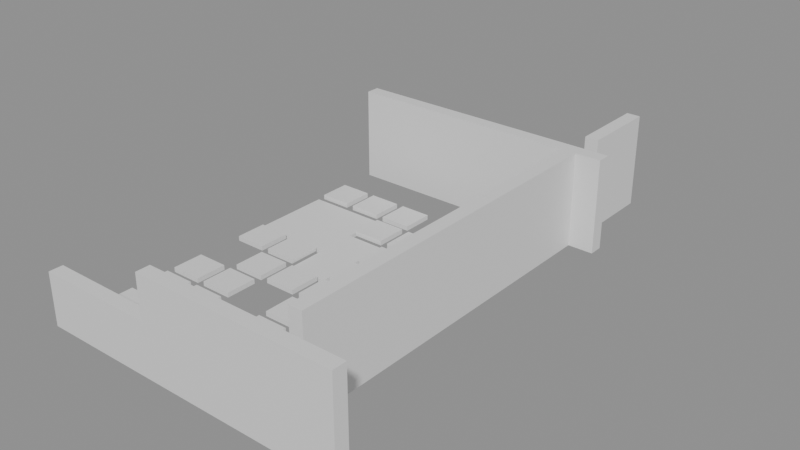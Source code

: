 # Source: building_lego.blend  (saved by Blender 5.0.119; exported with 4.5.12 LTS)
import bpy
from mathutils import Matrix  # noqa: F401  (used for matrix-valued properties, if any)

bpy.ops.wm.read_factory_settings(use_empty=True)
scene = bpy.context.scene
scene.name = 'Scene'

# ---- collections
col_01_paredes_externas = bpy.data.collections.new('01_Paredes_Externas'); scene.collection.children.link(col_01_paredes_externas)
col_02_paredes_internas = bpy.data.collections.new('02_Paredes_Internas'); scene.collection.children.link(col_02_paredes_internas)
col_03_pisos_escadas = bpy.data.collections.new('03_Pisos_Escadas'); scene.collection.children.link(col_03_pisos_escadas)
col_04_moveis_decoracoes = bpy.data.collections.new('04_Moveis_Decoracoes'); scene.collection.children.link(col_04_moveis_decoracoes)

# ---- materials (node trees are filled in below, after node groups)
mat_mat_parede_externa = bpy.data.materials.new('Mat_Parede_Externa')
mat_mat_parede_interna = bpy.data.materials.new('Mat_Parede_Interna')
mat_mat_pisos = bpy.data.materials.new('Mat_Pisos')
mat_mat_moveis = bpy.data.materials.new('Mat_Moveis')

# ---- material node trees
mat_mat_parede_externa.use_nodes = True; mat_mat_parede_externa.node_tree.nodes.clear()
_N = mat_mat_parede_externa.node_tree.nodes; _L = mat_mat_parede_externa.node_tree.links
n0 = _N.new('ShaderNodeBsdfPrincipled'); n0.name = 'BSDF - Pré-fundamentado'; n0.location = (-200, 100)
n1 = _N.new('ShaderNodeOutputMaterial'); n1.name = 'Saída de material'; n1.location = (200, 100)
_L.new(n0.outputs[0], n1.inputs[0])
n1.is_active_output = True
mat_mat_parede_interna.use_nodes = True; mat_mat_parede_interna.node_tree.nodes.clear()
_N = mat_mat_parede_interna.node_tree.nodes; _L = mat_mat_parede_interna.node_tree.links
n0 = _N.new('ShaderNodeBsdfPrincipled'); n0.name = 'BSDF - Pré-fundamentado'; n0.location = (-200, 100)
n1 = _N.new('ShaderNodeOutputMaterial'); n1.name = 'Saída de material'; n1.location = (200, 100)
_L.new(n0.outputs[0], n1.inputs[0])
n1.is_active_output = True
mat_mat_pisos.use_nodes = True; mat_mat_pisos.node_tree.nodes.clear()
_N = mat_mat_pisos.node_tree.nodes; _L = mat_mat_pisos.node_tree.links
n0 = _N.new('ShaderNodeBsdfPrincipled'); n0.name = 'BSDF - Pré-fundamentado'; n0.location = (-200, 100)
n1 = _N.new('ShaderNodeOutputMaterial'); n1.name = 'Saída de material'; n1.location = (200, 100)
_L.new(n0.outputs[0], n1.inputs[0])
n1.is_active_output = True
mat_mat_moveis.use_nodes = True; mat_mat_moveis.node_tree.nodes.clear()
_N = mat_mat_moveis.node_tree.nodes; _L = mat_mat_moveis.node_tree.links
n0 = _N.new('ShaderNodeBsdfPrincipled'); n0.name = 'BSDF - Pré-fundamentado'; n0.location = (-200, 100)
n1 = _N.new('ShaderNodeOutputMaterial'); n1.name = 'Saída de material'; n1.location = (200, 100)
_L.new(n0.outputs[0], n1.inputs[0])
n1.is_active_output = True

# ---- meshes
me_bloco_iron_fence_3608_2413_z23 = bpy.data.meshes.new('Bloco_iron_fence_3608_2413_z23')
me_bloco_iron_fence_3608_2413_z23.from_pydata([(-0.5, -0.175, -0.66), (0.5, -0.175, -0.66), (0.5, 0.175, -0.66), (-0.5, 0.175, -0.66), (-0.5, -0.175, 0.66), (0.5, -0.175, 0.66), (0.5, 0.175, 0.66), (-0.5, 0.175, 0.66)], [], [(0, 1, 2, 3), (4, 7, 6, 5), (0, 4, 5, 1), (2, 6, 7, 3), (0, 3, 7, 4), (1, 5, 6, 2)])
me_bloco_iron_fence_3608_2413_z23.materials.append(mat_mat_parede_externa)
me_bloco_iron_fence_3608_2413_z23.update()
me_bloco_iron_fence_3609_2413_z23 = bpy.data.meshes.new('Bloco_iron_fence_3609_2413_z23')
me_bloco_iron_fence_3609_2413_z23.from_pydata([(-0.5, -0.175, -0.66), (0.5, -0.175, -0.66), (0.5, 0.175, -0.66), (-0.5, 0.175, -0.66), (-0.5, -0.175, 0.66), (0.5, -0.175, 0.66), (0.5, 0.175, 0.66), (-0.5, 0.175, 0.66)], [], [(0, 1, 2, 3), (4, 7, 6, 5), (0, 4, 5, 1), (2, 6, 7, 3), (0, 3, 7, 4), (1, 5, 6, 2)])
me_bloco_iron_fence_3609_2413_z23.materials.append(mat_mat_parede_externa)
me_bloco_iron_fence_3609_2413_z23.update()
me_bloco_iron_fence_3610_2413_z23 = bpy.data.meshes.new('Bloco_iron_fence_3610_2413_z23')
me_bloco_iron_fence_3610_2413_z23.from_pydata([(-0.5, -0.175, -0.66), (0.5, -0.175, -0.66), (0.5, 0.175, -0.66), (-0.5, 0.175, -0.66), (-0.5, -0.175, 0.66), (0.5, -0.175, 0.66), (0.5, 0.175, 0.66), (-0.5, 0.175, 0.66)], [], [(0, 1, 2, 3), (4, 7, 6, 5), (0, 4, 5, 1), (2, 6, 7, 3), (0, 3, 7, 4), (1, 5, 6, 2)])
me_bloco_iron_fence_3610_2413_z23.materials.append(mat_mat_parede_externa)
me_bloco_iron_fence_3610_2413_z23.update()
me_bloco_sandstone_wall_3611_2413_z23 = bpy.data.meshes.new('Bloco_sandstone_wall_3611_2413_z23')
me_bloco_sandstone_wall_3611_2413_z23.from_pydata([(-0.5, -0.175, -1.2), (0.5, -0.175, -1.2), (0.5, 0.175, -1.2), (-0.5, 0.175, -1.2), (-0.5, -0.175, 1.2), (0.5, -0.175, 1.2), (0.5, 0.175, 1.2), (-0.5, 0.175, 1.2)], [], [(0, 1, 2, 3), (4, 7, 6, 5), (0, 4, 5, 1), (2, 6, 7, 3), (0, 3, 7, 4), (1, 5, 6, 2)])
me_bloco_sandstone_wall_3611_2413_z23.materials.append(mat_mat_parede_externa)
me_bloco_sandstone_wall_3611_2413_z23.update()
me_bloco_sandstone_wall_3612_2413_z23 = bpy.data.meshes.new('Bloco_sandstone_wall_3612_2413_z23')
me_bloco_sandstone_wall_3612_2413_z23.from_pydata([(-0.5, -0.175, -1.2), (0.5, -0.175, -1.2), (0.5, 0.175, -1.2), (-0.5, 0.175, -1.2), (-0.5, -0.175, 1.2), (0.5, -0.175, 1.2), (0.5, 0.175, 1.2), (-0.5, 0.175, 1.2)], [], [(0, 1, 2, 3), (4, 7, 6, 5), (0, 4, 5, 1), (2, 6, 7, 3), (0, 3, 7, 4), (1, 5, 6, 2)])
me_bloco_sandstone_wall_3612_2413_z23.materials.append(mat_mat_parede_externa)
me_bloco_sandstone_wall_3612_2413_z23.update()
me_bloco_sandstone_wall_3613_2413_z23 = bpy.data.meshes.new('Bloco_sandstone_wall_3613_2413_z23')
me_bloco_sandstone_wall_3613_2413_z23.from_pydata([(-0.5, -0.175, -1.2), (0.5, -0.175, -1.2), (0.5, 0.175, -1.2), (-0.5, 0.175, -1.2), (-0.5, -0.175, 1.2), (0.5, -0.175, 1.2), (0.5, 0.175, 1.2), (-0.5, 0.175, 1.2)], [], [(0, 1, 2, 3), (4, 7, 6, 5), (0, 4, 5, 1), (2, 6, 7, 3), (0, 3, 7, 4), (1, 5, 6, 2)])
me_bloco_sandstone_wall_3613_2413_z23.materials.append(mat_mat_parede_externa)
me_bloco_sandstone_wall_3613_2413_z23.update()
me_bloco_sandstone_wall_3614_2413_z23 = bpy.data.meshes.new('Bloco_sandstone_wall_3614_2413_z23')
me_bloco_sandstone_wall_3614_2413_z23.from_pydata([(-0.5, -0.175, -1.2), (0.5, -0.175, -1.2), (0.5, 0.175, -1.2), (-0.5, 0.175, -1.2), (-0.5, -0.175, 1.2), (0.5, -0.175, 1.2), (0.5, 0.175, 1.2), (-0.5, 0.175, 1.2)], [], [(0, 1, 2, 3), (4, 7, 6, 5), (0, 4, 5, 1), (2, 6, 7, 3), (0, 3, 7, 4), (1, 5, 6, 2)])
me_bloco_sandstone_wall_3614_2413_z23.materials.append(mat_mat_parede_externa)
me_bloco_sandstone_wall_3614_2413_z23.update()
me_bloco_sandstone_wall_3615_2413_z23 = bpy.data.meshes.new('Bloco_sandstone_wall_3615_2413_z23')
me_bloco_sandstone_wall_3615_2413_z23.from_pydata([(-0.5, -0.175, -1.2), (0.5, -0.175, -1.2), (0.5, 0.175, -1.2), (-0.5, 0.175, -1.2), (-0.5, -0.175, 1.2), (0.5, -0.175, 1.2), (0.5, 0.175, 1.2), (-0.5, 0.175, 1.2)], [], [(0, 1, 2, 3), (4, 7, 6, 5), (0, 4, 5, 1), (2, 6, 7, 3), (0, 3, 7, 4), (1, 5, 6, 2)])
me_bloco_sandstone_wall_3615_2413_z23.materials.append(mat_mat_parede_externa)
me_bloco_sandstone_wall_3615_2413_z23.update()
me_bloco_sandstone_wall_3608_2423_z23 = bpy.data.meshes.new('Bloco_sandstone_wall_3608_2423_z23')
me_bloco_sandstone_wall_3608_2423_z23.from_pydata([(-0.5, -0.175, -1.2), (0.5, -0.175, -1.2), (0.5, 0.175, -1.2), (-0.5, 0.175, -1.2), (-0.5, -0.175, 1.2), (0.5, -0.175, 1.2), (0.5, 0.175, 1.2), (-0.5, 0.175, 1.2)], [], [(0, 1, 2, 3), (4, 7, 6, 5), (0, 4, 5, 1), (2, 6, 7, 3), (0, 3, 7, 4), (1, 5, 6, 2)])
me_bloco_sandstone_wall_3608_2423_z23.materials.append(mat_mat_parede_interna)
me_bloco_sandstone_wall_3608_2423_z23.update()
me_bloco_sandstone_wall_3609_2423_z23 = bpy.data.meshes.new('Bloco_sandstone_wall_3609_2423_z23')
me_bloco_sandstone_wall_3609_2423_z23.from_pydata([(-0.5, -0.175, -1.2), (0.5, -0.175, -1.2), (0.5, 0.175, -1.2), (-0.5, 0.175, -1.2), (-0.5, -0.175, 1.2), (0.5, -0.175, 1.2), (0.5, 0.175, 1.2), (-0.5, 0.175, 1.2)], [], [(0, 1, 2, 3), (4, 7, 6, 5), (0, 4, 5, 1), (2, 6, 7, 3), (0, 3, 7, 4), (1, 5, 6, 2)])
me_bloco_sandstone_wall_3609_2423_z23.materials.append(mat_mat_parede_interna)
me_bloco_sandstone_wall_3609_2423_z23.update()
me_bloco_sandstone_wall_3610_2423_z23 = bpy.data.meshes.new('Bloco_sandstone_wall_3610_2423_z23')
me_bloco_sandstone_wall_3610_2423_z23.from_pydata([(-0.5, -0.175, -1.2), (0.5, -0.175, -1.2), (0.5, 0.175, -1.2), (-0.5, 0.175, -1.2), (-0.5, -0.175, 1.2), (0.5, -0.175, 1.2), (0.5, 0.175, 1.2), (-0.5, 0.175, 1.2)], [], [(0, 1, 2, 3), (4, 7, 6, 5), (0, 4, 5, 1), (2, 6, 7, 3), (0, 3, 7, 4), (1, 5, 6, 2)])
me_bloco_sandstone_wall_3610_2423_z23.materials.append(mat_mat_parede_interna)
me_bloco_sandstone_wall_3610_2423_z23.update()
me_bloco_sandstone_wall_3611_2423_z23 = bpy.data.meshes.new('Bloco_sandstone_wall_3611_2423_z23')
me_bloco_sandstone_wall_3611_2423_z23.from_pydata([(-0.5, -0.175, -1.2), (0.5, -0.175, -1.2), (0.5, 0.175, -1.2), (-0.5, 0.175, -1.2), (-0.5, -0.175, 1.2), (0.5, -0.175, 1.2), (0.5, 0.175, 1.2), (-0.5, 0.175, 1.2)], [], [(0, 1, 2, 3), (4, 7, 6, 5), (0, 4, 5, 1), (2, 6, 7, 3), (0, 3, 7, 4), (1, 5, 6, 2)])
me_bloco_sandstone_wall_3611_2423_z23.materials.append(mat_mat_parede_interna)
me_bloco_sandstone_wall_3611_2423_z23.update()
me_bloco_sandstone_wall_3612_2423_z23 = bpy.data.meshes.new('Bloco_sandstone_wall_3612_2423_z23')
me_bloco_sandstone_wall_3612_2423_z23.from_pydata([(-0.5, -0.175, -1.2), (0.5, -0.175, -1.2), (0.5, 0.175, -1.2), (-0.5, 0.175, -1.2), (-0.5, -0.175, 1.2), (0.5, -0.175, 1.2), (0.5, 0.175, 1.2), (-0.5, 0.175, 1.2)], [], [(0, 1, 2, 3), (4, 7, 6, 5), (0, 4, 5, 1), (2, 6, 7, 3), (0, 3, 7, 4), (1, 5, 6, 2)])
me_bloco_sandstone_wall_3612_2423_z23.materials.append(mat_mat_parede_interna)
me_bloco_sandstone_wall_3612_2423_z23.update()
me_bloco_sandstone_wall_3613_2423_z23 = bpy.data.meshes.new('Bloco_sandstone_wall_3613_2423_z23')
me_bloco_sandstone_wall_3613_2423_z23.from_pydata([(-0.5, -0.175, -1.2), (0.5, -0.175, -1.2), (0.5, 0.175, -1.2), (-0.5, 0.175, -1.2), (-0.5, -0.175, 1.2), (0.5, -0.175, 1.2), (0.5, 0.175, 1.2), (-0.5, 0.175, 1.2)], [], [(0, 1, 2, 3), (4, 7, 6, 5), (0, 4, 5, 1), (2, 6, 7, 3), (0, 3, 7, 4), (1, 5, 6, 2)])
me_bloco_sandstone_wall_3613_2423_z23.materials.append(mat_mat_parede_interna)
me_bloco_sandstone_wall_3613_2423_z23.update()
me_bloco_sandstone_wall_3614_2423_z23 = bpy.data.meshes.new('Bloco_sandstone_wall_3614_2423_z23')
me_bloco_sandstone_wall_3614_2423_z23.from_pydata([(-0.5, -0.175, -1.2), (0.5, -0.175, -1.2), (0.5, 0.175, -1.2), (-0.5, 0.175, -1.2), (-0.5, -0.175, 1.2), (0.5, -0.175, 1.2), (0.5, 0.175, 1.2), (-0.5, 0.175, 1.2)], [], [(0, 1, 2, 3), (4, 7, 6, 5), (0, 4, 5, 1), (2, 6, 7, 3), (0, 3, 7, 4), (1, 5, 6, 2)])
me_bloco_sandstone_wall_3614_2423_z23.materials.append(mat_mat_parede_interna)
me_bloco_sandstone_wall_3614_2423_z23.update()
me_bloco_sandstone_wall_3614_2414_z23 = bpy.data.meshes.new('Bloco_sandstone_wall_3614_2414_z23')
me_bloco_sandstone_wall_3614_2414_z23.from_pydata([(-0.175, -0.5, -1.2), (0.175, -0.5, -1.2), (0.175, 0.5, -1.2), (-0.175, 0.5, -1.2), (-0.175, -0.5, 1.2), (0.175, -0.5, 1.2), (0.175, 0.5, 1.2), (-0.175, 0.5, 1.2)], [], [(0, 1, 2, 3), (4, 7, 6, 5), (0, 4, 5, 1), (2, 6, 7, 3), (0, 3, 7, 4), (1, 5, 6, 2)])
me_bloco_sandstone_wall_3614_2414_z23.materials.append(mat_mat_parede_interna)
me_bloco_sandstone_wall_3614_2414_z23.update()
me_bloco_sandstone_wall_3614_2415_z23 = bpy.data.meshes.new('Bloco_sandstone_wall_3614_2415_z23')
me_bloco_sandstone_wall_3614_2415_z23.from_pydata([(-0.175, -0.5, -1.2), (0.175, -0.5, -1.2), (0.175, 0.5, -1.2), (-0.175, 0.5, -1.2), (-0.175, -0.5, 1.2), (0.175, -0.5, 1.2), (0.175, 0.5, 1.2), (-0.175, 0.5, 1.2)], [], [(0, 1, 2, 3), (4, 7, 6, 5), (0, 4, 5, 1), (2, 6, 7, 3), (0, 3, 7, 4), (1, 5, 6, 2)])
me_bloco_sandstone_wall_3614_2415_z23.materials.append(mat_mat_parede_interna)
me_bloco_sandstone_wall_3614_2415_z23.update()
me_bloco_sandstone_wall_3614_2416_z23 = bpy.data.meshes.new('Bloco_sandstone_wall_3614_2416_z23')
me_bloco_sandstone_wall_3614_2416_z23.from_pydata([(-0.175, -0.5, -1.2), (0.175, -0.5, -1.2), (0.175, 0.5, -1.2), (-0.175, 0.5, -1.2), (-0.175, -0.5, 1.2), (0.175, -0.5, 1.2), (0.175, 0.5, 1.2), (-0.175, 0.5, 1.2)], [], [(0, 1, 2, 3), (4, 7, 6, 5), (0, 4, 5, 1), (2, 6, 7, 3), (0, 3, 7, 4), (1, 5, 6, 2)])
me_bloco_sandstone_wall_3614_2416_z23.materials.append(mat_mat_parede_interna)
me_bloco_sandstone_wall_3614_2416_z23.update()
me_bloco_sandstone_wall_3614_2417_z23 = bpy.data.meshes.new('Bloco_sandstone_wall_3614_2417_z23')
me_bloco_sandstone_wall_3614_2417_z23.from_pydata([(-0.175, -0.5, -1.2), (0.175, -0.5, -1.2), (0.175, 0.5, -1.2), (-0.175, 0.5, -1.2), (-0.175, -0.5, 1.2), (0.175, -0.5, 1.2), (0.175, 0.5, 1.2), (-0.175, 0.5, 1.2)], [], [(0, 1, 2, 3), (4, 7, 6, 5), (0, 4, 5, 1), (2, 6, 7, 3), (0, 3, 7, 4), (1, 5, 6, 2)])
me_bloco_sandstone_wall_3614_2417_z23.materials.append(mat_mat_parede_interna)
me_bloco_sandstone_wall_3614_2417_z23.update()
me_bloco_sandstone_wall_3614_2418_z23 = bpy.data.meshes.new('Bloco_sandstone_wall_3614_2418_z23')
me_bloco_sandstone_wall_3614_2418_z23.from_pydata([(-0.175, -0.5, -1.2), (0.175, -0.5, -1.2), (0.175, 0.5, -1.2), (-0.175, 0.5, -1.2), (-0.175, -0.5, 1.2), (0.175, -0.5, 1.2), (0.175, 0.5, 1.2), (-0.175, 0.5, 1.2)], [], [(0, 1, 2, 3), (4, 7, 6, 5), (0, 4, 5, 1), (2, 6, 7, 3), (0, 3, 7, 4), (1, 5, 6, 2)])
me_bloco_sandstone_wall_3614_2418_z23.materials.append(mat_mat_parede_interna)
me_bloco_sandstone_wall_3614_2418_z23.update()
me_bloco_sandstone_wall_3614_2419_z23 = bpy.data.meshes.new('Bloco_sandstone_wall_3614_2419_z23')
me_bloco_sandstone_wall_3614_2419_z23.from_pydata([(-0.175, -0.5, -1.2), (0.175, -0.5, -1.2), (0.175, 0.5, -1.2), (-0.175, 0.5, -1.2), (-0.175, -0.5, 1.2), (0.175, -0.5, 1.2), (0.175, 0.5, 1.2), (-0.175, 0.5, 1.2)], [], [(0, 1, 2, 3), (4, 7, 6, 5), (0, 4, 5, 1), (2, 6, 7, 3), (0, 3, 7, 4), (1, 5, 6, 2)])
me_bloco_sandstone_wall_3614_2419_z23.materials.append(mat_mat_parede_interna)
me_bloco_sandstone_wall_3614_2419_z23.update()
me_bloco_sandstone_wall_3614_2420_z23 = bpy.data.meshes.new('Bloco_sandstone_wall_3614_2420_z23')
me_bloco_sandstone_wall_3614_2420_z23.from_pydata([(-0.175, -0.5, -1.2), (0.175, -0.5, -1.2), (0.175, 0.5, -1.2), (-0.175, 0.5, -1.2), (-0.175, -0.5, 1.2), (0.175, -0.5, 1.2), (0.175, 0.5, 1.2), (-0.175, 0.5, 1.2)], [], [(0, 1, 2, 3), (4, 7, 6, 5), (0, 4, 5, 1), (2, 6, 7, 3), (0, 3, 7, 4), (1, 5, 6, 2)])
me_bloco_sandstone_wall_3614_2420_z23.materials.append(mat_mat_parede_interna)
me_bloco_sandstone_wall_3614_2420_z23.update()
me_bloco_sandstone_wall_3614_2421_z23 = bpy.data.meshes.new('Bloco_sandstone_wall_3614_2421_z23')
me_bloco_sandstone_wall_3614_2421_z23.from_pydata([(-0.175, -0.5, -1.2), (0.175, -0.5, -1.2), (0.175, 0.5, -1.2), (-0.175, 0.5, -1.2), (-0.175, -0.5, 1.2), (0.175, -0.5, 1.2), (0.175, 0.5, 1.2), (-0.175, 0.5, 1.2)], [], [(0, 1, 2, 3), (4, 7, 6, 5), (0, 4, 5, 1), (2, 6, 7, 3), (0, 3, 7, 4), (1, 5, 6, 2)])
me_bloco_sandstone_wall_3614_2421_z23.materials.append(mat_mat_parede_interna)
me_bloco_sandstone_wall_3614_2421_z23.update()
me_bloco_sandstone_wall_3614_2422_z23 = bpy.data.meshes.new('Bloco_sandstone_wall_3614_2422_z23')
me_bloco_sandstone_wall_3614_2422_z23.from_pydata([(-0.175, -0.5, -1.2), (0.175, -0.5, -1.2), (0.175, 0.5, -1.2), (-0.175, 0.5, -1.2), (-0.175, -0.5, 1.2), (0.175, -0.5, 1.2), (0.175, 0.5, 1.2), (-0.175, 0.5, 1.2)], [], [(0, 1, 2, 3), (4, 7, 6, 5), (0, 4, 5, 1), (2, 6, 7, 3), (0, 3, 7, 4), (1, 5, 6, 2)])
me_bloco_sandstone_wall_3614_2422_z23.materials.append(mat_mat_parede_interna)
me_bloco_sandstone_wall_3614_2422_z23.update()
me_bloco_sandstone_wall_3614_2424_z23 = bpy.data.meshes.new('Bloco_sandstone_wall_3614_2424_z23')
me_bloco_sandstone_wall_3614_2424_z23.from_pydata([(-0.175, -0.5, -1.2), (0.175, -0.5, -1.2), (0.175, 0.5, -1.2), (-0.175, 0.5, -1.2), (-0.175, -0.5, 1.2), (0.175, -0.5, 1.2), (0.175, 0.5, 1.2), (-0.175, 0.5, 1.2)], [], [(0, 1, 2, 3), (4, 7, 6, 5), (0, 4, 5, 1), (2, 6, 7, 3), (0, 3, 7, 4), (1, 5, 6, 2)])
me_bloco_sandstone_wall_3614_2424_z23.materials.append(mat_mat_parede_interna)
me_bloco_sandstone_wall_3614_2424_z23.update()
me_bloco_sandstone_wall_3614_2425_z23 = bpy.data.meshes.new('Bloco_sandstone_wall_3614_2425_z23')
me_bloco_sandstone_wall_3614_2425_z23.from_pydata([(-0.175, -0.5, -1.2), (0.175, -0.5, -1.2), (0.175, 0.5, -1.2), (-0.175, 0.5, -1.2), (-0.175, -0.5, 1.2), (0.175, -0.5, 1.2), (0.175, 0.5, 1.2), (-0.175, 0.5, 1.2)], [], [(0, 1, 2, 3), (4, 7, 6, 5), (0, 4, 5, 1), (2, 6, 7, 3), (0, 3, 7, 4), (1, 5, 6, 2)])
me_bloco_sandstone_wall_3614_2425_z23.materials.append(mat_mat_parede_interna)
me_bloco_sandstone_wall_3614_2425_z23.update()
me_piso_snow_3610_2418_z23 = bpy.data.meshes.new('Piso_snow_3610_2418_z23')
me_piso_snow_3610_2418_z23.from_pydata([(-0.5, -0.5, -0.05), (0.5, -0.5, -0.05), (0.5, 0.5, -0.05), (-0.5, 0.5, -0.05), (-0.5, -0.5, 0.05), (0.5, -0.5, 0.05), (0.5, 0.5, 0.05), (-0.5, 0.5, 0.05)], [], [(0, 1, 2, 3), (4, 7, 6, 5), (0, 4, 5, 1), (2, 6, 7, 3), (0, 3, 7, 4), (1, 5, 6, 2)])
me_piso_snow_3610_2418_z23.materials.append(mat_mat_pisos)
me_piso_snow_3610_2418_z23.update()
me_piso_snow_3608_2419_z23 = bpy.data.meshes.new('Piso_snow_3608_2419_z23')
me_piso_snow_3608_2419_z23.from_pydata([(-0.5, -0.5, -0.05), (0.5, -0.5, -0.05), (0.5, 0.5, -0.05), (-0.5, 0.5, -0.05), (-0.5, -0.5, 0.05), (0.5, -0.5, 0.05), (0.5, 0.5, 0.05), (-0.5, 0.5, 0.05)], [], [(0, 1, 2, 3), (4, 7, 6, 5), (0, 4, 5, 1), (2, 6, 7, 3), (0, 3, 7, 4), (1, 5, 6, 2)])
me_piso_snow_3608_2419_z23.materials.append(mat_mat_pisos)
me_piso_snow_3608_2419_z23.update()
me_piso_snow_3609_2419_z23 = bpy.data.meshes.new('Piso_snow_3609_2419_z23')
me_piso_snow_3609_2419_z23.from_pydata([(-0.5, -0.5, -0.05), (0.5, -0.5, -0.05), (0.5, 0.5, -0.05), (-0.5, 0.5, -0.05), (-0.5, -0.5, 0.05), (0.5, -0.5, 0.05), (0.5, 0.5, 0.05), (-0.5, 0.5, 0.05)], [], [(0, 1, 2, 3), (4, 7, 6, 5), (0, 4, 5, 1), (2, 6, 7, 3), (0, 3, 7, 4), (1, 5, 6, 2)])
me_piso_snow_3609_2419_z23.materials.append(mat_mat_pisos)
me_piso_snow_3609_2419_z23.update()
me_piso_snow_3610_2419_z23 = bpy.data.meshes.new('Piso_snow_3610_2419_z23')
me_piso_snow_3610_2419_z23.from_pydata([(-0.5, -0.5, -0.05), (0.5, -0.5, -0.05), (0.5, 0.5, -0.05), (-0.5, 0.5, -0.05), (-0.5, -0.5, 0.05), (0.5, -0.5, 0.05), (0.5, 0.5, 0.05), (-0.5, 0.5, 0.05)], [], [(0, 1, 2, 3), (4, 7, 6, 5), (0, 4, 5, 1), (2, 6, 7, 3), (0, 3, 7, 4), (1, 5, 6, 2)])
me_piso_snow_3610_2419_z23.materials.append(mat_mat_pisos)
me_piso_snow_3610_2419_z23.update()
me_piso_snow_3608_2420_z23 = bpy.data.meshes.new('Piso_snow_3608_2420_z23')
me_piso_snow_3608_2420_z23.from_pydata([(-0.5, -0.5, -0.05), (0.5, -0.5, -0.05), (0.5, 0.5, -0.05), (-0.5, 0.5, -0.05), (-0.5, -0.5, 0.05), (0.5, -0.5, 0.05), (0.5, 0.5, 0.05), (-0.5, 0.5, 0.05)], [], [(0, 1, 2, 3), (4, 7, 6, 5), (0, 4, 5, 1), (2, 6, 7, 3), (0, 3, 7, 4), (1, 5, 6, 2)])
me_piso_snow_3608_2420_z23.materials.append(mat_mat_pisos)
me_piso_snow_3608_2420_z23.update()
me_piso_snow_3609_2420_z23 = bpy.data.meshes.new('Piso_snow_3609_2420_z23')
me_piso_snow_3609_2420_z23.from_pydata([(-0.5, -0.5, -0.05), (0.5, -0.5, -0.05), (0.5, 0.5, -0.05), (-0.5, 0.5, -0.05), (-0.5, -0.5, 0.05), (0.5, -0.5, 0.05), (0.5, 0.5, 0.05), (-0.5, 0.5, 0.05)], [], [(0, 1, 2, 3), (4, 7, 6, 5), (0, 4, 5, 1), (2, 6, 7, 3), (0, 3, 7, 4), (1, 5, 6, 2)])
me_piso_snow_3609_2420_z23.materials.append(mat_mat_pisos)
me_piso_snow_3609_2420_z23.update()
me_movel_snow_3608_2414_z23 = bpy.data.meshes.new('Movel_snow_3608_2414_z23')
me_movel_snow_3608_2414_z23.from_pydata([(-0.4, -0.4, -0.06), (0.4, -0.4, -0.06), (0.4, 0.4, -0.06), (-0.4, 0.4, -0.06), (-0.4, -0.4, 0.06), (0.4, -0.4, 0.06), (0.4, 0.4, 0.06), (-0.4, 0.4, 0.06)], [], [(0, 1, 2, 3), (4, 7, 6, 5), (0, 4, 5, 1), (2, 6, 7, 3), (0, 3, 7, 4), (1, 5, 6, 2)])
me_movel_snow_3608_2414_z23.materials.append(mat_mat_moveis)
me_movel_snow_3608_2414_z23.update()
me_movel_snow_3609_2414_z23 = bpy.data.meshes.new('Movel_snow_3609_2414_z23')
me_movel_snow_3609_2414_z23.from_pydata([(-0.4, -0.4, -0.06), (0.4, -0.4, -0.06), (0.4, 0.4, -0.06), (-0.4, 0.4, -0.06), (-0.4, -0.4, 0.06), (0.4, -0.4, 0.06), (0.4, 0.4, 0.06), (-0.4, 0.4, 0.06)], [], [(0, 1, 2, 3), (4, 7, 6, 5), (0, 4, 5, 1), (2, 6, 7, 3), (0, 3, 7, 4), (1, 5, 6, 2)])
me_movel_snow_3609_2414_z23.materials.append(mat_mat_moveis)
me_movel_snow_3609_2414_z23.update()
me_movel_snow_3612_2414_z23 = bpy.data.meshes.new('Movel_snow_3612_2414_z23')
me_movel_snow_3612_2414_z23.from_pydata([(-0.4, -0.4, -0.06), (0.4, -0.4, -0.06), (0.4, 0.4, -0.06), (-0.4, 0.4, -0.06), (-0.4, -0.4, 0.06), (0.4, -0.4, 0.06), (0.4, 0.4, 0.06), (-0.4, 0.4, 0.06)], [], [(0, 1, 2, 3), (4, 7, 6, 5), (0, 4, 5, 1), (2, 6, 7, 3), (0, 3, 7, 4), (1, 5, 6, 2)])
me_movel_snow_3612_2414_z23.materials.append(mat_mat_moveis)
me_movel_snow_3612_2414_z23.update()
me_movel_snow_3608_2415_z23 = bpy.data.meshes.new('Movel_snow_3608_2415_z23')
me_movel_snow_3608_2415_z23.from_pydata([(-0.4, -0.4, -0.06), (0.4, -0.4, -0.06), (0.4, 0.4, -0.06), (-0.4, 0.4, -0.06), (-0.4, -0.4, 0.06), (0.4, -0.4, 0.06), (0.4, 0.4, 0.06), (-0.4, 0.4, 0.06)], [], [(0, 1, 2, 3), (4, 7, 6, 5), (0, 4, 5, 1), (2, 6, 7, 3), (0, 3, 7, 4), (1, 5, 6, 2)])
me_movel_snow_3608_2415_z23.materials.append(mat_mat_moveis)
me_movel_snow_3608_2415_z23.update()
me_movel_snow_3609_2415_z23 = bpy.data.meshes.new('Movel_snow_3609_2415_z23')
me_movel_snow_3609_2415_z23.from_pydata([(-0.4, -0.4, -0.06), (0.4, -0.4, -0.06), (0.4, 0.4, -0.06), (-0.4, 0.4, -0.06), (-0.4, -0.4, 0.06), (0.4, -0.4, 0.06), (0.4, 0.4, 0.06), (-0.4, 0.4, 0.06)], [], [(0, 1, 2, 3), (4, 7, 6, 5), (0, 4, 5, 1), (2, 6, 7, 3), (0, 3, 7, 4), (1, 5, 6, 2)])
me_movel_snow_3609_2415_z23.materials.append(mat_mat_moveis)
me_movel_snow_3609_2415_z23.update()
me_movel_snow_3611_2415_z23 = bpy.data.meshes.new('Movel_snow_3611_2415_z23')
me_movel_snow_3611_2415_z23.from_pydata([(-0.4, -0.4, -0.06), (0.4, -0.4, -0.06), (0.4, 0.4, -0.06), (-0.4, 0.4, -0.06), (-0.4, -0.4, 0.06), (0.4, -0.4, 0.06), (0.4, 0.4, 0.06), (-0.4, 0.4, 0.06)], [], [(0, 1, 2, 3), (4, 7, 6, 5), (0, 4, 5, 1), (2, 6, 7, 3), (0, 3, 7, 4), (1, 5, 6, 2)])
me_movel_snow_3611_2415_z23.materials.append(mat_mat_moveis)
me_movel_snow_3611_2415_z23.update()
me_movel_snow_3612_2415_z23 = bpy.data.meshes.new('Movel_snow_3612_2415_z23')
me_movel_snow_3612_2415_z23.from_pydata([(-0.4, -0.4, -0.06), (0.4, -0.4, -0.06), (0.4, 0.4, -0.06), (-0.4, 0.4, -0.06), (-0.4, -0.4, 0.06), (0.4, -0.4, 0.06), (0.4, 0.4, 0.06), (-0.4, 0.4, 0.06)], [], [(0, 1, 2, 3), (4, 7, 6, 5), (0, 4, 5, 1), (2, 6, 7, 3), (0, 3, 7, 4), (1, 5, 6, 2)])
me_movel_snow_3612_2415_z23.materials.append(mat_mat_moveis)
me_movel_snow_3612_2415_z23.update()
me_movel_snow_3608_2416_z23 = bpy.data.meshes.new('Movel_snow_3608_2416_z23')
me_movel_snow_3608_2416_z23.from_pydata([(-0.4, -0.4, -0.06), (0.4, -0.4, -0.06), (0.4, 0.4, -0.06), (-0.4, 0.4, -0.06), (-0.4, -0.4, 0.06), (0.4, -0.4, 0.06), (0.4, 0.4, 0.06), (-0.4, 0.4, 0.06)], [], [(0, 1, 2, 3), (4, 7, 6, 5), (0, 4, 5, 1), (2, 6, 7, 3), (0, 3, 7, 4), (1, 5, 6, 2)])
me_movel_snow_3608_2416_z23.materials.append(mat_mat_moveis)
me_movel_snow_3608_2416_z23.update()
me_movel_snow_3609_2416_z23 = bpy.data.meshes.new('Movel_snow_3609_2416_z23')
me_movel_snow_3609_2416_z23.from_pydata([(-0.4, -0.4, -0.06), (0.4, -0.4, -0.06), (0.4, 0.4, -0.06), (-0.4, 0.4, -0.06), (-0.4, -0.4, 0.06), (0.4, -0.4, 0.06), (0.4, 0.4, 0.06), (-0.4, 0.4, 0.06)], [], [(0, 1, 2, 3), (4, 7, 6, 5), (0, 4, 5, 1), (2, 6, 7, 3), (0, 3, 7, 4), (1, 5, 6, 2)])
me_movel_snow_3609_2416_z23.materials.append(mat_mat_moveis)
me_movel_snow_3609_2416_z23.update()
me_movel_snow_3611_2416_z23 = bpy.data.meshes.new('Movel_snow_3611_2416_z23')
me_movel_snow_3611_2416_z23.from_pydata([(-0.4, -0.4, -0.06), (0.4, -0.4, -0.06), (0.4, 0.4, -0.06), (-0.4, 0.4, -0.06), (-0.4, -0.4, 0.06), (0.4, -0.4, 0.06), (0.4, 0.4, 0.06), (-0.4, 0.4, 0.06)], [], [(0, 1, 2, 3), (4, 7, 6, 5), (0, 4, 5, 1), (2, 6, 7, 3), (0, 3, 7, 4), (1, 5, 6, 2)])
me_movel_snow_3611_2416_z23.materials.append(mat_mat_moveis)
me_movel_snow_3611_2416_z23.update()
me_movel_snow_3612_2416_z23 = bpy.data.meshes.new('Movel_snow_3612_2416_z23')
me_movel_snow_3612_2416_z23.from_pydata([(-0.4, -0.4, -0.06), (0.4, -0.4, -0.06), (0.4, 0.4, -0.06), (-0.4, 0.4, -0.06), (-0.4, -0.4, 0.06), (0.4, -0.4, 0.06), (0.4, 0.4, 0.06), (-0.4, 0.4, 0.06)], [], [(0, 1, 2, 3), (4, 7, 6, 5), (0, 4, 5, 1), (2, 6, 7, 3), (0, 3, 7, 4), (1, 5, 6, 2)])
me_movel_snow_3612_2416_z23.materials.append(mat_mat_moveis)
me_movel_snow_3612_2416_z23.update()
me_movel_snow_3609_2417_z23 = bpy.data.meshes.new('Movel_snow_3609_2417_z23')
me_movel_snow_3609_2417_z23.from_pydata([(-0.4, -0.4, -0.06), (0.4, -0.4, -0.06), (0.4, 0.4, -0.06), (-0.4, 0.4, -0.06), (-0.4, -0.4, 0.06), (0.4, -0.4, 0.06), (0.4, 0.4, 0.06), (-0.4, 0.4, 0.06)], [], [(0, 1, 2, 3), (4, 7, 6, 5), (0, 4, 5, 1), (2, 6, 7, 3), (0, 3, 7, 4), (1, 5, 6, 2)])
me_movel_snow_3609_2417_z23.materials.append(mat_mat_moveis)
me_movel_snow_3609_2417_z23.update()
me_movel_snow_3610_2417_z23 = bpy.data.meshes.new('Movel_snow_3610_2417_z23')
me_movel_snow_3610_2417_z23.from_pydata([(-0.4, -0.4, -0.06), (0.4, -0.4, -0.06), (0.4, 0.4, -0.06), (-0.4, 0.4, -0.06), (-0.4, -0.4, 0.06), (0.4, -0.4, 0.06), (0.4, 0.4, 0.06), (-0.4, 0.4, 0.06)], [], [(0, 1, 2, 3), (4, 7, 6, 5), (0, 4, 5, 1), (2, 6, 7, 3), (0, 3, 7, 4), (1, 5, 6, 2)])
me_movel_snow_3610_2417_z23.materials.append(mat_mat_moveis)
me_movel_snow_3610_2417_z23.update()
me_movel_snow_3611_2417_z23 = bpy.data.meshes.new('Movel_snow_3611_2417_z23')
me_movel_snow_3611_2417_z23.from_pydata([(-0.4, -0.4, -0.06), (0.4, -0.4, -0.06), (0.4, 0.4, -0.06), (-0.4, 0.4, -0.06), (-0.4, -0.4, 0.06), (0.4, -0.4, 0.06), (0.4, 0.4, 0.06), (-0.4, 0.4, 0.06)], [], [(0, 1, 2, 3), (4, 7, 6, 5), (0, 4, 5, 1), (2, 6, 7, 3), (0, 3, 7, 4), (1, 5, 6, 2)])
me_movel_snow_3611_2417_z23.materials.append(mat_mat_moveis)
me_movel_snow_3611_2417_z23.update()
me_movel_snow_3612_2417_z23 = bpy.data.meshes.new('Movel_snow_3612_2417_z23')
me_movel_snow_3612_2417_z23.from_pydata([(-0.4, -0.4, -0.06), (0.4, -0.4, -0.06), (0.4, 0.4, -0.06), (-0.4, 0.4, -0.06), (-0.4, -0.4, 0.06), (0.4, -0.4, 0.06), (0.4, 0.4, 0.06), (-0.4, 0.4, 0.06)], [], [(0, 1, 2, 3), (4, 7, 6, 5), (0, 4, 5, 1), (2, 6, 7, 3), (0, 3, 7, 4), (1, 5, 6, 2)])
me_movel_snow_3612_2417_z23.materials.append(mat_mat_moveis)
me_movel_snow_3612_2417_z23.update()
me_movel_snow_3608_2418_z23 = bpy.data.meshes.new('Movel_snow_3608_2418_z23')
me_movel_snow_3608_2418_z23.from_pydata([(-0.4, -0.4, -0.06), (0.4, -0.4, -0.06), (0.4, 0.4, -0.06), (-0.4, 0.4, -0.06), (-0.4, -0.4, 0.06), (0.4, -0.4, 0.06), (0.4, 0.4, 0.06), (-0.4, 0.4, 0.06)], [], [(0, 1, 2, 3), (4, 7, 6, 5), (0, 4, 5, 1), (2, 6, 7, 3), (0, 3, 7, 4), (1, 5, 6, 2)])
me_movel_snow_3608_2418_z23.materials.append(mat_mat_moveis)
me_movel_snow_3608_2418_z23.update()
me_movel_snow_3609_2418_z23 = bpy.data.meshes.new('Movel_snow_3609_2418_z23')
me_movel_snow_3609_2418_z23.from_pydata([(-0.4, -0.4, -0.06), (0.4, -0.4, -0.06), (0.4, 0.4, -0.06), (-0.4, 0.4, -0.06), (-0.4, -0.4, 0.06), (0.4, -0.4, 0.06), (0.4, 0.4, 0.06), (-0.4, 0.4, 0.06)], [], [(0, 1, 2, 3), (4, 7, 6, 5), (0, 4, 5, 1), (2, 6, 7, 3), (0, 3, 7, 4), (1, 5, 6, 2)])
me_movel_snow_3609_2418_z23.materials.append(mat_mat_moveis)
me_movel_snow_3609_2418_z23.update()
me_movel_snow_3611_2418_z23 = bpy.data.meshes.new('Movel_snow_3611_2418_z23')
me_movel_snow_3611_2418_z23.from_pydata([(-0.4, -0.4, -0.06), (0.4, -0.4, -0.06), (0.4, 0.4, -0.06), (-0.4, 0.4, -0.06), (-0.4, -0.4, 0.06), (0.4, -0.4, 0.06), (0.4, 0.4, 0.06), (-0.4, 0.4, 0.06)], [], [(0, 1, 2, 3), (4, 7, 6, 5), (0, 4, 5, 1), (2, 6, 7, 3), (0, 3, 7, 4), (1, 5, 6, 2)])
me_movel_snow_3611_2418_z23.materials.append(mat_mat_moveis)
me_movel_snow_3611_2418_z23.update()
me_movel_snow_3611_2419_z23 = bpy.data.meshes.new('Movel_snow_3611_2419_z23')
me_movel_snow_3611_2419_z23.from_pydata([(-0.4, -0.4, -0.06), (0.4, -0.4, -0.06), (0.4, 0.4, -0.06), (-0.4, 0.4, -0.06), (-0.4, -0.4, 0.06), (0.4, -0.4, 0.06), (0.4, 0.4, 0.06), (-0.4, 0.4, 0.06)], [], [(0, 1, 2, 3), (4, 7, 6, 5), (0, 4, 5, 1), (2, 6, 7, 3), (0, 3, 7, 4), (1, 5, 6, 2)])
me_movel_snow_3611_2419_z23.materials.append(mat_mat_moveis)
me_movel_snow_3611_2419_z23.update()
me_movel_snow_3610_2420_z23 = bpy.data.meshes.new('Movel_snow_3610_2420_z23')
me_movel_snow_3610_2420_z23.from_pydata([(-0.4, -0.4, -0.06), (0.4, -0.4, -0.06), (0.4, 0.4, -0.06), (-0.4, 0.4, -0.06), (-0.4, -0.4, 0.06), (0.4, -0.4, 0.06), (0.4, 0.4, 0.06), (-0.4, 0.4, 0.06)], [], [(0, 1, 2, 3), (4, 7, 6, 5), (0, 4, 5, 1), (2, 6, 7, 3), (0, 3, 7, 4), (1, 5, 6, 2)])
me_movel_snow_3610_2420_z23.materials.append(mat_mat_moveis)
me_movel_snow_3610_2420_z23.update()
me_movel_snow_3611_2420_z23 = bpy.data.meshes.new('Movel_snow_3611_2420_z23')
me_movel_snow_3611_2420_z23.from_pydata([(-0.4, -0.4, -0.06), (0.4, -0.4, -0.06), (0.4, 0.4, -0.06), (-0.4, 0.4, -0.06), (-0.4, -0.4, 0.06), (0.4, -0.4, 0.06), (0.4, 0.4, 0.06), (-0.4, 0.4, 0.06)], [], [(0, 1, 2, 3), (4, 7, 6, 5), (0, 4, 5, 1), (2, 6, 7, 3), (0, 3, 7, 4), (1, 5, 6, 2)])
me_movel_snow_3611_2420_z23.materials.append(mat_mat_moveis)
me_movel_snow_3611_2420_z23.update()
me_movel_snow_3608_2421_z23 = bpy.data.meshes.new('Movel_snow_3608_2421_z23')
me_movel_snow_3608_2421_z23.from_pydata([(-0.4, -0.4, -0.06), (0.4, -0.4, -0.06), (0.4, 0.4, -0.06), (-0.4, 0.4, -0.06), (-0.4, -0.4, 0.06), (0.4, -0.4, 0.06), (0.4, 0.4, 0.06), (-0.4, 0.4, 0.06)], [], [(0, 1, 2, 3), (4, 7, 6, 5), (0, 4, 5, 1), (2, 6, 7, 3), (0, 3, 7, 4), (1, 5, 6, 2)])
me_movel_snow_3608_2421_z23.materials.append(mat_mat_moveis)
me_movel_snow_3608_2421_z23.update()
me_movel_snow_3609_2421_z23 = bpy.data.meshes.new('Movel_snow_3609_2421_z23')
me_movel_snow_3609_2421_z23.from_pydata([(-0.4, -0.4, -0.06), (0.4, -0.4, -0.06), (0.4, 0.4, -0.06), (-0.4, 0.4, -0.06), (-0.4, -0.4, 0.06), (0.4, -0.4, 0.06), (0.4, 0.4, 0.06), (-0.4, 0.4, 0.06)], [], [(0, 1, 2, 3), (4, 7, 6, 5), (0, 4, 5, 1), (2, 6, 7, 3), (0, 3, 7, 4), (1, 5, 6, 2)])
me_movel_snow_3609_2421_z23.materials.append(mat_mat_moveis)
me_movel_snow_3609_2421_z23.update()
me_movel_snow_3610_2421_z23 = bpy.data.meshes.new('Movel_snow_3610_2421_z23')
me_movel_snow_3610_2421_z23.from_pydata([(-0.4, -0.4, -0.06), (0.4, -0.4, -0.06), (0.4, 0.4, -0.06), (-0.4, 0.4, -0.06), (-0.4, -0.4, 0.06), (0.4, -0.4, 0.06), (0.4, 0.4, 0.06), (-0.4, 0.4, 0.06)], [], [(0, 1, 2, 3), (4, 7, 6, 5), (0, 4, 5, 1), (2, 6, 7, 3), (0, 3, 7, 4), (1, 5, 6, 2)])
me_movel_snow_3610_2421_z23.materials.append(mat_mat_moveis)
me_movel_snow_3610_2421_z23.update()

# ---- objects
ob_parede_externa_norte_y2413_x3608_3615 = bpy.data.objects.new('Parede_Externa_Norte_Y2413_X3608_3615', None)
ob_bloco_iron_fence_3608_2413_z23 = bpy.data.objects.new('Bloco_iron_fence_3608_2413_z23', me_bloco_iron_fence_3608_2413_z23)
ob_bloco_iron_fence_3609_2413_z23 = bpy.data.objects.new('Bloco_iron_fence_3609_2413_z23', me_bloco_iron_fence_3609_2413_z23)
ob_bloco_iron_fence_3610_2413_z23 = bpy.data.objects.new('Bloco_iron_fence_3610_2413_z23', me_bloco_iron_fence_3610_2413_z23)
ob_bloco_sandstone_wall_3611_2413_z23 = bpy.data.objects.new('Bloco_sandstone_wall_3611_2413_z23', me_bloco_sandstone_wall_3611_2413_z23)
ob_bloco_sandstone_wall_3612_2413_z23 = bpy.data.objects.new('Bloco_sandstone_wall_3612_2413_z23', me_bloco_sandstone_wall_3612_2413_z23)
ob_bloco_sandstone_wall_3613_2413_z23 = bpy.data.objects.new('Bloco_sandstone_wall_3613_2413_z23', me_bloco_sandstone_wall_3613_2413_z23)
ob_bloco_sandstone_wall_3614_2413_z23 = bpy.data.objects.new('Bloco_sandstone_wall_3614_2413_z23', me_bloco_sandstone_wall_3614_2413_z23)
ob_bloco_sandstone_wall_3615_2413_z23 = bpy.data.objects.new('Bloco_sandstone_wall_3615_2413_z23', me_bloco_sandstone_wall_3615_2413_z23)
ob_parede_interna_ew_02_y2423_x3608_3614 = bpy.data.objects.new('Parede_Interna_EW_02_Y2423_X3608_3614', None)
ob_bloco_sandstone_wall_3608_2423_z23 = bpy.data.objects.new('Bloco_sandstone_wall_3608_2423_z23', me_bloco_sandstone_wall_3608_2423_z23)
ob_bloco_sandstone_wall_3609_2423_z23 = bpy.data.objects.new('Bloco_sandstone_wall_3609_2423_z23', me_bloco_sandstone_wall_3609_2423_z23)
ob_bloco_sandstone_wall_3610_2423_z23 = bpy.data.objects.new('Bloco_sandstone_wall_3610_2423_z23', me_bloco_sandstone_wall_3610_2423_z23)
ob_bloco_sandstone_wall_3611_2423_z23 = bpy.data.objects.new('Bloco_sandstone_wall_3611_2423_z23', me_bloco_sandstone_wall_3611_2423_z23)
ob_bloco_sandstone_wall_3612_2423_z23 = bpy.data.objects.new('Bloco_sandstone_wall_3612_2423_z23', me_bloco_sandstone_wall_3612_2423_z23)
ob_bloco_sandstone_wall_3613_2423_z23 = bpy.data.objects.new('Bloco_sandstone_wall_3613_2423_z23', me_bloco_sandstone_wall_3613_2423_z23)
ob_bloco_sandstone_wall_3614_2423_z23 = bpy.data.objects.new('Bloco_sandstone_wall_3614_2423_z23', me_bloco_sandstone_wall_3614_2423_z23)
ob_parede_interna_ns_03_x3614_y2414_2425 = bpy.data.objects.new('Parede_Interna_NS_03_X3614_Y2414_2425', None)
ob_bloco_sandstone_wall_3614_2414_z23 = bpy.data.objects.new('Bloco_sandstone_wall_3614_2414_z23', me_bloco_sandstone_wall_3614_2414_z23)
ob_bloco_sandstone_wall_3614_2415_z23 = bpy.data.objects.new('Bloco_sandstone_wall_3614_2415_z23', me_bloco_sandstone_wall_3614_2415_z23)
ob_bloco_sandstone_wall_3614_2416_z23 = bpy.data.objects.new('Bloco_sandstone_wall_3614_2416_z23', me_bloco_sandstone_wall_3614_2416_z23)
ob_bloco_sandstone_wall_3614_2417_z23 = bpy.data.objects.new('Bloco_sandstone_wall_3614_2417_z23', me_bloco_sandstone_wall_3614_2417_z23)
ob_bloco_sandstone_wall_3614_2418_z23 = bpy.data.objects.new('Bloco_sandstone_wall_3614_2418_z23', me_bloco_sandstone_wall_3614_2418_z23)
ob_bloco_sandstone_wall_3614_2419_z23 = bpy.data.objects.new('Bloco_sandstone_wall_3614_2419_z23', me_bloco_sandstone_wall_3614_2419_z23)
ob_bloco_sandstone_wall_3614_2420_z23 = bpy.data.objects.new('Bloco_sandstone_wall_3614_2420_z23', me_bloco_sandstone_wall_3614_2420_z23)
ob_bloco_sandstone_wall_3614_2421_z23 = bpy.data.objects.new('Bloco_sandstone_wall_3614_2421_z23', me_bloco_sandstone_wall_3614_2421_z23)
ob_bloco_sandstone_wall_3614_2422_z23 = bpy.data.objects.new('Bloco_sandstone_wall_3614_2422_z23', me_bloco_sandstone_wall_3614_2422_z23)
ob_bloco_sandstone_wall_3614_2424_z23 = bpy.data.objects.new('Bloco_sandstone_wall_3614_2424_z23', me_bloco_sandstone_wall_3614_2424_z23)
ob_bloco_sandstone_wall_3614_2425_z23 = bpy.data.objects.new('Bloco_sandstone_wall_3614_2425_z23', me_bloco_sandstone_wall_3614_2425_z23)
ob_pisos_lajes = bpy.data.objects.new('Pisos_Lajes', None)
ob_piso_snow_3610_2418_z23 = bpy.data.objects.new('Piso_snow_3610_2418_z23', me_piso_snow_3610_2418_z23)
ob_piso_snow_3608_2419_z23 = bpy.data.objects.new('Piso_snow_3608_2419_z23', me_piso_snow_3608_2419_z23)
ob_piso_snow_3609_2419_z23 = bpy.data.objects.new('Piso_snow_3609_2419_z23', me_piso_snow_3609_2419_z23)
ob_piso_snow_3610_2419_z23 = bpy.data.objects.new('Piso_snow_3610_2419_z23', me_piso_snow_3610_2419_z23)
ob_piso_snow_3608_2420_z23 = bpy.data.objects.new('Piso_snow_3608_2420_z23', me_piso_snow_3608_2420_z23)
ob_piso_snow_3609_2420_z23 = bpy.data.objects.new('Piso_snow_3609_2420_z23', me_piso_snow_3609_2420_z23)
ob_moveis_decoracoes = bpy.data.objects.new('Moveis_Decoracoes', None)
ob_movel_snow_3608_2414_z23 = bpy.data.objects.new('Movel_snow_3608_2414_z23', me_movel_snow_3608_2414_z23)
ob_movel_snow_3609_2414_z23 = bpy.data.objects.new('Movel_snow_3609_2414_z23', me_movel_snow_3609_2414_z23)
ob_movel_snow_3612_2414_z23 = bpy.data.objects.new('Movel_snow_3612_2414_z23', me_movel_snow_3612_2414_z23)
ob_movel_snow_3608_2415_z23 = bpy.data.objects.new('Movel_snow_3608_2415_z23', me_movel_snow_3608_2415_z23)
ob_movel_snow_3609_2415_z23 = bpy.data.objects.new('Movel_snow_3609_2415_z23', me_movel_snow_3609_2415_z23)
ob_movel_snow_3611_2415_z23 = bpy.data.objects.new('Movel_snow_3611_2415_z23', me_movel_snow_3611_2415_z23)
ob_movel_snow_3612_2415_z23 = bpy.data.objects.new('Movel_snow_3612_2415_z23', me_movel_snow_3612_2415_z23)
ob_movel_snow_3608_2416_z23 = bpy.data.objects.new('Movel_snow_3608_2416_z23', me_movel_snow_3608_2416_z23)
ob_movel_snow_3609_2416_z23 = bpy.data.objects.new('Movel_snow_3609_2416_z23', me_movel_snow_3609_2416_z23)
ob_movel_snow_3611_2416_z23 = bpy.data.objects.new('Movel_snow_3611_2416_z23', me_movel_snow_3611_2416_z23)
ob_movel_snow_3612_2416_z23 = bpy.data.objects.new('Movel_snow_3612_2416_z23', me_movel_snow_3612_2416_z23)
ob_movel_snow_3609_2417_z23 = bpy.data.objects.new('Movel_snow_3609_2417_z23', me_movel_snow_3609_2417_z23)
ob_movel_snow_3610_2417_z23 = bpy.data.objects.new('Movel_snow_3610_2417_z23', me_movel_snow_3610_2417_z23)
ob_movel_snow_3611_2417_z23 = bpy.data.objects.new('Movel_snow_3611_2417_z23', me_movel_snow_3611_2417_z23)
ob_movel_snow_3612_2417_z23 = bpy.data.objects.new('Movel_snow_3612_2417_z23', me_movel_snow_3612_2417_z23)
ob_movel_snow_3608_2418_z23 = bpy.data.objects.new('Movel_snow_3608_2418_z23', me_movel_snow_3608_2418_z23)
ob_movel_snow_3609_2418_z23 = bpy.data.objects.new('Movel_snow_3609_2418_z23', me_movel_snow_3609_2418_z23)
ob_movel_snow_3611_2418_z23 = bpy.data.objects.new('Movel_snow_3611_2418_z23', me_movel_snow_3611_2418_z23)
ob_movel_snow_3611_2419_z23 = bpy.data.objects.new('Movel_snow_3611_2419_z23', me_movel_snow_3611_2419_z23)
ob_movel_snow_3610_2420_z23 = bpy.data.objects.new('Movel_snow_3610_2420_z23', me_movel_snow_3610_2420_z23)
ob_movel_snow_3611_2420_z23 = bpy.data.objects.new('Movel_snow_3611_2420_z23', me_movel_snow_3611_2420_z23)
ob_movel_snow_3608_2421_z23 = bpy.data.objects.new('Movel_snow_3608_2421_z23', me_movel_snow_3608_2421_z23)
ob_movel_snow_3609_2421_z23 = bpy.data.objects.new('Movel_snow_3609_2421_z23', me_movel_snow_3609_2421_z23)
ob_movel_snow_3610_2421_z23 = bpy.data.objects.new('Movel_snow_3610_2421_z23', me_movel_snow_3610_2421_z23)

# ---- transforms, parenting, visibility, modifiers, constraints
ob_parede_externa_norte_y2413_x3608_3615.location = (0.0, -6.0, 0.0)
ob_parede_externa_norte_y2413_x3608_3615.empty_display_type = 'CUBE'
ob_bloco_iron_fence_3608_2413_z23.parent = ob_parede_externa_norte_y2413_x3608_3615
ob_bloco_iron_fence_3608_2413_z23.matrix_parent_inverse = Matrix(((1.0, -0.0, 0.0, -0.0), (-0.0, 1.0, -0.0, 6.0), (0.0, -0.0, 1.0, -0.0), (-0.0, 0.0, -0.0, 1.0)))
ob_bloco_iron_fence_3608_2413_z23.location = (-3.5, -6.325, 0.66)
ob_bloco_iron_fence_3609_2413_z23.parent = ob_parede_externa_norte_y2413_x3608_3615
ob_bloco_iron_fence_3609_2413_z23.matrix_parent_inverse = Matrix(((1.0, -0.0, 0.0, -0.0), (-0.0, 1.0, -0.0, 6.0), (0.0, -0.0, 1.0, -0.0), (-0.0, 0.0, -0.0, 1.0)))
ob_bloco_iron_fence_3609_2413_z23.location = (-2.5, -6.325, 0.66)
ob_bloco_iron_fence_3610_2413_z23.parent = ob_parede_externa_norte_y2413_x3608_3615
ob_bloco_iron_fence_3610_2413_z23.matrix_parent_inverse = Matrix(((1.0, -0.0, 0.0, -0.0), (-0.0, 1.0, -0.0, 6.0), (0.0, -0.0, 1.0, -0.0), (-0.0, 0.0, -0.0, 1.0)))
ob_bloco_iron_fence_3610_2413_z23.location = (-1.5, -6.325, 0.66)
ob_bloco_sandstone_wall_3611_2413_z23.parent = ob_parede_externa_norte_y2413_x3608_3615
ob_bloco_sandstone_wall_3611_2413_z23.matrix_parent_inverse = Matrix(((1.0, -0.0, 0.0, -0.0), (-0.0, 1.0, -0.0, 6.0), (0.0, -0.0, 1.0, -0.0), (-0.0, 0.0, -0.0, 1.0)))
ob_bloco_sandstone_wall_3611_2413_z23.location = (-0.5, -6.325, 1.2)
ob_bloco_sandstone_wall_3612_2413_z23.parent = ob_parede_externa_norte_y2413_x3608_3615
ob_bloco_sandstone_wall_3612_2413_z23.matrix_parent_inverse = Matrix(((1.0, -0.0, 0.0, -0.0), (-0.0, 1.0, -0.0, 6.0), (0.0, -0.0, 1.0, -0.0), (-0.0, 0.0, -0.0, 1.0)))
ob_bloco_sandstone_wall_3612_2413_z23.location = (0.5, -6.325, 1.2)
ob_bloco_sandstone_wall_3613_2413_z23.parent = ob_parede_externa_norte_y2413_x3608_3615
ob_bloco_sandstone_wall_3613_2413_z23.matrix_parent_inverse = Matrix(((1.0, -0.0, 0.0, -0.0), (-0.0, 1.0, -0.0, 6.0), (0.0, -0.0, 1.0, -0.0), (-0.0, 0.0, -0.0, 1.0)))
ob_bloco_sandstone_wall_3613_2413_z23.location = (1.5, -6.325, 1.2)
ob_bloco_sandstone_wall_3614_2413_z23.parent = ob_parede_externa_norte_y2413_x3608_3615
ob_bloco_sandstone_wall_3614_2413_z23.matrix_parent_inverse = Matrix(((1.0, -0.0, 0.0, -0.0), (-0.0, 1.0, -0.0, 6.0), (0.0, -0.0, 1.0, -0.0), (-0.0, 0.0, -0.0, 1.0)))
ob_bloco_sandstone_wall_3614_2413_z23.location = (2.5, -6.325, 1.2)
ob_bloco_sandstone_wall_3615_2413_z23.parent = ob_parede_externa_norte_y2413_x3608_3615
ob_bloco_sandstone_wall_3615_2413_z23.matrix_parent_inverse = Matrix(((1.0, -0.0, 0.0, -0.0), (-0.0, 1.0, -0.0, 6.0), (0.0, -0.0, 1.0, -0.0), (-0.0, 0.0, -0.0, 1.0)))
ob_bloco_sandstone_wall_3615_2413_z23.location = (3.5, -6.325, 1.2)
ob_parede_interna_ew_02_y2423_x3608_3614.location = (-0.5, 4.0, 0.0)
ob_parede_interna_ew_02_y2423_x3608_3614.empty_display_type = 'CUBE'
ob_bloco_sandstone_wall_3608_2423_z23.parent = ob_parede_interna_ew_02_y2423_x3608_3614
ob_bloco_sandstone_wall_3608_2423_z23.matrix_parent_inverse = Matrix(((1.0, -0.0, 0.0, 0.5), (-0.0, 1.0, -0.0, -4.0), (0.0, -0.0, 1.0, -0.0), (-0.0, 0.0, -0.0, 1.0)))
ob_bloco_sandstone_wall_3608_2423_z23.location = (-3.5, 3.675, 1.2)
ob_bloco_sandstone_wall_3609_2423_z23.parent = ob_parede_interna_ew_02_y2423_x3608_3614
ob_bloco_sandstone_wall_3609_2423_z23.matrix_parent_inverse = Matrix(((1.0, -0.0, 0.0, 0.5), (-0.0, 1.0, -0.0, -4.0), (0.0, -0.0, 1.0, -0.0), (-0.0, 0.0, -0.0, 1.0)))
ob_bloco_sandstone_wall_3609_2423_z23.location = (-2.5, 3.675, 1.2)
ob_bloco_sandstone_wall_3610_2423_z23.parent = ob_parede_interna_ew_02_y2423_x3608_3614
ob_bloco_sandstone_wall_3610_2423_z23.matrix_parent_inverse = Matrix(((1.0, -0.0, 0.0, 0.5), (-0.0, 1.0, -0.0, -4.0), (0.0, -0.0, 1.0, -0.0), (-0.0, 0.0, -0.0, 1.0)))
ob_bloco_sandstone_wall_3610_2423_z23.location = (-1.5, 3.675, 1.2)
ob_bloco_sandstone_wall_3611_2423_z23.parent = ob_parede_interna_ew_02_y2423_x3608_3614
ob_bloco_sandstone_wall_3611_2423_z23.matrix_parent_inverse = Matrix(((1.0, -0.0, 0.0, 0.5), (-0.0, 1.0, -0.0, -4.0), (0.0, -0.0, 1.0, -0.0), (-0.0, 0.0, -0.0, 1.0)))
ob_bloco_sandstone_wall_3611_2423_z23.location = (-0.5, 3.675, 1.2)
ob_bloco_sandstone_wall_3612_2423_z23.parent = ob_parede_interna_ew_02_y2423_x3608_3614
ob_bloco_sandstone_wall_3612_2423_z23.matrix_parent_inverse = Matrix(((1.0, -0.0, 0.0, 0.5), (-0.0, 1.0, -0.0, -4.0), (0.0, -0.0, 1.0, -0.0), (-0.0, 0.0, -0.0, 1.0)))
ob_bloco_sandstone_wall_3612_2423_z23.location = (0.5, 3.675, 1.2)
ob_bloco_sandstone_wall_3613_2423_z23.parent = ob_parede_interna_ew_02_y2423_x3608_3614
ob_bloco_sandstone_wall_3613_2423_z23.matrix_parent_inverse = Matrix(((1.0, -0.0, 0.0, 0.5), (-0.0, 1.0, -0.0, -4.0), (0.0, -0.0, 1.0, -0.0), (-0.0, 0.0, -0.0, 1.0)))
ob_bloco_sandstone_wall_3613_2423_z23.location = (1.5, 3.675, 1.2)
ob_bloco_sandstone_wall_3614_2423_z23.parent = ob_parede_interna_ew_02_y2423_x3608_3614
ob_bloco_sandstone_wall_3614_2423_z23.matrix_parent_inverse = Matrix(((1.0, -0.0, 0.0, 0.5), (-0.0, 1.0, -0.0, -4.0), (0.0, -0.0, 1.0, -0.0), (-0.0, 0.0, -0.0, 1.0)))
ob_bloco_sandstone_wall_3614_2423_z23.location = (2.5, 3.675, 1.2)
ob_parede_interna_ns_03_x3614_y2414_2425.location = (2.5, 0.5, 0.0)
ob_parede_interna_ns_03_x3614_y2414_2425.empty_display_type = 'CUBE'
ob_bloco_sandstone_wall_3614_2414_z23.parent = ob_parede_interna_ns_03_x3614_y2414_2425
ob_bloco_sandstone_wall_3614_2414_z23.matrix_parent_inverse = Matrix(((1.0, -0.0, 0.0, -2.5), (-0.0, 1.0, -0.0, -0.5), (0.0, -0.0, 1.0, -0.0), (-0.0, 0.0, -0.0, 1.0)))
ob_bloco_sandstone_wall_3614_2414_z23.location = (2.175, -5.0, 1.2)
ob_bloco_sandstone_wall_3614_2415_z23.parent = ob_parede_interna_ns_03_x3614_y2414_2425
ob_bloco_sandstone_wall_3614_2415_z23.matrix_parent_inverse = Matrix(((1.0, -0.0, 0.0, -2.5), (-0.0, 1.0, -0.0, -0.5), (0.0, -0.0, 1.0, -0.0), (-0.0, 0.0, -0.0, 1.0)))
ob_bloco_sandstone_wall_3614_2415_z23.location = (2.175, -4.0, 1.2)
ob_bloco_sandstone_wall_3614_2416_z23.parent = ob_parede_interna_ns_03_x3614_y2414_2425
ob_bloco_sandstone_wall_3614_2416_z23.matrix_parent_inverse = Matrix(((1.0, -0.0, 0.0, -2.5), (-0.0, 1.0, -0.0, -0.5), (0.0, -0.0, 1.0, -0.0), (-0.0, 0.0, -0.0, 1.0)))
ob_bloco_sandstone_wall_3614_2416_z23.location = (2.175, -3.0, 1.2)
ob_bloco_sandstone_wall_3614_2417_z23.parent = ob_parede_interna_ns_03_x3614_y2414_2425
ob_bloco_sandstone_wall_3614_2417_z23.matrix_parent_inverse = Matrix(((1.0, -0.0, 0.0, -2.5), (-0.0, 1.0, -0.0, -0.5), (0.0, -0.0, 1.0, -0.0), (-0.0, 0.0, -0.0, 1.0)))
ob_bloco_sandstone_wall_3614_2417_z23.location = (2.175, -2.0, 1.2)
ob_bloco_sandstone_wall_3614_2418_z23.parent = ob_parede_interna_ns_03_x3614_y2414_2425
ob_bloco_sandstone_wall_3614_2418_z23.matrix_parent_inverse = Matrix(((1.0, -0.0, 0.0, -2.5), (-0.0, 1.0, -0.0, -0.5), (0.0, -0.0, 1.0, -0.0), (-0.0, 0.0, -0.0, 1.0)))
ob_bloco_sandstone_wall_3614_2418_z23.location = (2.175, -1.0, 1.2)
ob_bloco_sandstone_wall_3614_2419_z23.parent = ob_parede_interna_ns_03_x3614_y2414_2425
ob_bloco_sandstone_wall_3614_2419_z23.matrix_parent_inverse = Matrix(((1.0, -0.0, 0.0, -2.5), (-0.0, 1.0, -0.0, -0.5), (0.0, -0.0, 1.0, -0.0), (-0.0, 0.0, -0.0, 1.0)))
ob_bloco_sandstone_wall_3614_2419_z23.location = (2.175, 0.0, 1.2)
ob_bloco_sandstone_wall_3614_2420_z23.parent = ob_parede_interna_ns_03_x3614_y2414_2425
ob_bloco_sandstone_wall_3614_2420_z23.matrix_parent_inverse = Matrix(((1.0, -0.0, 0.0, -2.5), (-0.0, 1.0, -0.0, -0.5), (0.0, -0.0, 1.0, -0.0), (-0.0, 0.0, -0.0, 1.0)))
ob_bloco_sandstone_wall_3614_2420_z23.location = (2.175, 1.0, 1.2)
ob_bloco_sandstone_wall_3614_2421_z23.parent = ob_parede_interna_ns_03_x3614_y2414_2425
ob_bloco_sandstone_wall_3614_2421_z23.matrix_parent_inverse = Matrix(((1.0, -0.0, 0.0, -2.5), (-0.0, 1.0, -0.0, -0.5), (0.0, -0.0, 1.0, -0.0), (-0.0, 0.0, -0.0, 1.0)))
ob_bloco_sandstone_wall_3614_2421_z23.location = (2.175, 2.0, 1.2)
ob_bloco_sandstone_wall_3614_2422_z23.parent = ob_parede_interna_ns_03_x3614_y2414_2425
ob_bloco_sandstone_wall_3614_2422_z23.matrix_parent_inverse = Matrix(((1.0, -0.0, 0.0, -2.5), (-0.0, 1.0, -0.0, -0.5), (0.0, -0.0, 1.0, -0.0), (-0.0, 0.0, -0.0, 1.0)))
ob_bloco_sandstone_wall_3614_2422_z23.location = (2.175, 3.0, 1.2)
ob_bloco_sandstone_wall_3614_2424_z23.parent = ob_parede_interna_ns_03_x3614_y2414_2425
ob_bloco_sandstone_wall_3614_2424_z23.matrix_parent_inverse = Matrix(((1.0, -0.0, 0.0, -2.5), (-0.0, 1.0, -0.0, -0.5), (0.0, -0.0, 1.0, -0.0), (-0.0, 0.0, -0.0, 1.0)))
ob_bloco_sandstone_wall_3614_2424_z23.location = (2.175, 5.0, 1.2)
ob_bloco_sandstone_wall_3614_2425_z23.parent = ob_parede_interna_ns_03_x3614_y2414_2425
ob_bloco_sandstone_wall_3614_2425_z23.matrix_parent_inverse = Matrix(((1.0, -0.0, 0.0, -2.5), (-0.0, 1.0, -0.0, -0.5), (0.0, -0.0, 1.0, -0.0), (-0.0, 0.0, -0.0, 1.0)))
ob_bloco_sandstone_wall_3614_2425_z23.location = (2.175, 6.0, 1.2)
ob_pisos_lajes.location = (0.0, 0.0, 0.0)
ob_pisos_lajes.empty_display_type = 'CUBE'
ob_piso_snow_3610_2418_z23.parent = ob_pisos_lajes
ob_piso_snow_3610_2418_z23.location = (-1.5, -1.0, -0.05)
ob_piso_snow_3608_2419_z23.parent = ob_pisos_lajes
ob_piso_snow_3608_2419_z23.location = (-3.5, 0.0, -0.05)
ob_piso_snow_3609_2419_z23.parent = ob_pisos_lajes
ob_piso_snow_3609_2419_z23.location = (-2.5, 0.0, -0.05)
ob_piso_snow_3610_2419_z23.parent = ob_pisos_lajes
ob_piso_snow_3610_2419_z23.location = (-1.5, 0.0, -0.05)
ob_piso_snow_3608_2420_z23.parent = ob_pisos_lajes
ob_piso_snow_3608_2420_z23.location = (-3.5, 1.0, -0.05)
ob_piso_snow_3609_2420_z23.parent = ob_pisos_lajes
ob_piso_snow_3609_2420_z23.location = (-2.5, 1.0, -0.05)
ob_moveis_decoracoes.location = (0.0, 0.0, 0.0)
ob_moveis_decoracoes.empty_display_type = 'CUBE'
ob_movel_snow_3608_2414_z23.parent = ob_moveis_decoracoes
ob_movel_snow_3608_2414_z23.location = (-3.5, -5.0, 0.06)
ob_movel_snow_3609_2414_z23.parent = ob_moveis_decoracoes
ob_movel_snow_3609_2414_z23.location = (-2.5, -5.0, 0.06)
ob_movel_snow_3612_2414_z23.parent = ob_moveis_decoracoes
ob_movel_snow_3612_2414_z23.location = (0.5, -5.0, 0.06)
ob_movel_snow_3608_2415_z23.parent = ob_moveis_decoracoes
ob_movel_snow_3608_2415_z23.location = (-3.5, -4.0, 0.06)
ob_movel_snow_3609_2415_z23.parent = ob_moveis_decoracoes
ob_movel_snow_3609_2415_z23.location = (-2.5, -4.0, 0.06)
ob_movel_snow_3611_2415_z23.parent = ob_moveis_decoracoes
ob_movel_snow_3611_2415_z23.location = (-0.5, -4.0, 0.06)
ob_movel_snow_3612_2415_z23.parent = ob_moveis_decoracoes
ob_movel_snow_3612_2415_z23.location = (0.5, -4.0, 0.06)
ob_movel_snow_3608_2416_z23.parent = ob_moveis_decoracoes
ob_movel_snow_3608_2416_z23.location = (-3.5, -3.0, 0.06)
ob_movel_snow_3609_2416_z23.parent = ob_moveis_decoracoes
ob_movel_snow_3609_2416_z23.location = (-2.5, -3.0, 0.06)
ob_movel_snow_3611_2416_z23.parent = ob_moveis_decoracoes
ob_movel_snow_3611_2416_z23.location = (-0.5, -3.0, 0.06)
ob_movel_snow_3612_2416_z23.parent = ob_moveis_decoracoes
ob_movel_snow_3612_2416_z23.location = (0.5, -3.0, 0.06)
ob_movel_snow_3609_2417_z23.parent = ob_moveis_decoracoes
ob_movel_snow_3609_2417_z23.location = (-2.5, -2.0, 0.06)
ob_movel_snow_3610_2417_z23.parent = ob_moveis_decoracoes
ob_movel_snow_3610_2417_z23.location = (-1.5, -2.0, 0.06)
ob_movel_snow_3611_2417_z23.parent = ob_moveis_decoracoes
ob_movel_snow_3611_2417_z23.location = (-0.5, -2.0, 0.06)
ob_movel_snow_3612_2417_z23.parent = ob_moveis_decoracoes
ob_movel_snow_3612_2417_z23.location = (0.5, -2.0, 0.06)
ob_movel_snow_3608_2418_z23.parent = ob_moveis_decoracoes
ob_movel_snow_3608_2418_z23.location = (-3.5, -1.0, 0.06)
ob_movel_snow_3609_2418_z23.parent = ob_moveis_decoracoes
ob_movel_snow_3609_2418_z23.location = (-2.5, -1.0, 0.06)
ob_movel_snow_3611_2418_z23.parent = ob_moveis_decoracoes
ob_movel_snow_3611_2418_z23.location = (-0.5, -1.0, 0.06)
ob_movel_snow_3611_2419_z23.parent = ob_moveis_decoracoes
ob_movel_snow_3611_2419_z23.location = (-0.5, 0.0, 0.06)
ob_movel_snow_3610_2420_z23.parent = ob_moveis_decoracoes
ob_movel_snow_3610_2420_z23.location = (-1.5, 1.0, 0.06)
ob_movel_snow_3611_2420_z23.parent = ob_moveis_decoracoes
ob_movel_snow_3611_2420_z23.location = (-0.5, 1.0, 0.06)
ob_movel_snow_3608_2421_z23.parent = ob_moveis_decoracoes
ob_movel_snow_3608_2421_z23.location = (-3.5, 2.0, 0.06)
ob_movel_snow_3609_2421_z23.parent = ob_moveis_decoracoes
ob_movel_snow_3609_2421_z23.location = (-2.5, 2.0, 0.06)
ob_movel_snow_3610_2421_z23.parent = ob_moveis_decoracoes
ob_movel_snow_3610_2421_z23.location = (-1.5, 2.0, 0.06)

# ---- collection membership
col_01_paredes_externas.objects.link(ob_parede_externa_norte_y2413_x3608_3615)
col_01_paredes_externas.objects.link(ob_bloco_iron_fence_3608_2413_z23)
col_01_paredes_externas.objects.link(ob_bloco_iron_fence_3609_2413_z23)
col_01_paredes_externas.objects.link(ob_bloco_iron_fence_3610_2413_z23)
col_01_paredes_externas.objects.link(ob_bloco_sandstone_wall_3611_2413_z23)
col_01_paredes_externas.objects.link(ob_bloco_sandstone_wall_3612_2413_z23)
col_01_paredes_externas.objects.link(ob_bloco_sandstone_wall_3613_2413_z23)
col_01_paredes_externas.objects.link(ob_bloco_sandstone_wall_3614_2413_z23)
col_01_paredes_externas.objects.link(ob_bloco_sandstone_wall_3615_2413_z23)
col_02_paredes_internas.objects.link(ob_parede_interna_ew_02_y2423_x3608_3614)
col_02_paredes_internas.objects.link(ob_bloco_sandstone_wall_3608_2423_z23)
col_02_paredes_internas.objects.link(ob_bloco_sandstone_wall_3609_2423_z23)
col_02_paredes_internas.objects.link(ob_bloco_sandstone_wall_3610_2423_z23)
col_02_paredes_internas.objects.link(ob_bloco_sandstone_wall_3611_2423_z23)
col_02_paredes_internas.objects.link(ob_bloco_sandstone_wall_3612_2423_z23)
col_02_paredes_internas.objects.link(ob_bloco_sandstone_wall_3613_2423_z23)
col_02_paredes_internas.objects.link(ob_bloco_sandstone_wall_3614_2423_z23)
col_02_paredes_internas.objects.link(ob_parede_interna_ns_03_x3614_y2414_2425)
col_02_paredes_internas.objects.link(ob_bloco_sandstone_wall_3614_2414_z23)
col_02_paredes_internas.objects.link(ob_bloco_sandstone_wall_3614_2415_z23)
col_02_paredes_internas.objects.link(ob_bloco_sandstone_wall_3614_2416_z23)
col_02_paredes_internas.objects.link(ob_bloco_sandstone_wall_3614_2417_z23)
col_02_paredes_internas.objects.link(ob_bloco_sandstone_wall_3614_2418_z23)
col_02_paredes_internas.objects.link(ob_bloco_sandstone_wall_3614_2419_z23)
col_02_paredes_internas.objects.link(ob_bloco_sandstone_wall_3614_2420_z23)
col_02_paredes_internas.objects.link(ob_bloco_sandstone_wall_3614_2421_z23)
col_02_paredes_internas.objects.link(ob_bloco_sandstone_wall_3614_2422_z23)
col_02_paredes_internas.objects.link(ob_bloco_sandstone_wall_3614_2424_z23)
col_02_paredes_internas.objects.link(ob_bloco_sandstone_wall_3614_2425_z23)
col_03_pisos_escadas.objects.link(ob_pisos_lajes)
col_03_pisos_escadas.objects.link(ob_piso_snow_3610_2418_z23)
col_03_pisos_escadas.objects.link(ob_piso_snow_3608_2419_z23)
col_03_pisos_escadas.objects.link(ob_piso_snow_3609_2419_z23)
col_03_pisos_escadas.objects.link(ob_piso_snow_3610_2419_z23)
col_03_pisos_escadas.objects.link(ob_piso_snow_3608_2420_z23)
col_03_pisos_escadas.objects.link(ob_piso_snow_3609_2420_z23)
col_04_moveis_decoracoes.objects.link(ob_moveis_decoracoes)
col_04_moveis_decoracoes.objects.link(ob_movel_snow_3608_2414_z23)
col_04_moveis_decoracoes.objects.link(ob_movel_snow_3609_2414_z23)
col_04_moveis_decoracoes.objects.link(ob_movel_snow_3612_2414_z23)
col_04_moveis_decoracoes.objects.link(ob_movel_snow_3608_2415_z23)
col_04_moveis_decoracoes.objects.link(ob_movel_snow_3609_2415_z23)
col_04_moveis_decoracoes.objects.link(ob_movel_snow_3611_2415_z23)
col_04_moveis_decoracoes.objects.link(ob_movel_snow_3612_2415_z23)
col_04_moveis_decoracoes.objects.link(ob_movel_snow_3608_2416_z23)
col_04_moveis_decoracoes.objects.link(ob_movel_snow_3609_2416_z23)
col_04_moveis_decoracoes.objects.link(ob_movel_snow_3611_2416_z23)
col_04_moveis_decoracoes.objects.link(ob_movel_snow_3612_2416_z23)
col_04_moveis_decoracoes.objects.link(ob_movel_snow_3609_2417_z23)
col_04_moveis_decoracoes.objects.link(ob_movel_snow_3610_2417_z23)
col_04_moveis_decoracoes.objects.link(ob_movel_snow_3611_2417_z23)
col_04_moveis_decoracoes.objects.link(ob_movel_snow_3612_2417_z23)
col_04_moveis_decoracoes.objects.link(ob_movel_snow_3608_2418_z23)
col_04_moveis_decoracoes.objects.link(ob_movel_snow_3609_2418_z23)
col_04_moveis_decoracoes.objects.link(ob_movel_snow_3611_2418_z23)
col_04_moveis_decoracoes.objects.link(ob_movel_snow_3611_2419_z23)
col_04_moveis_decoracoes.objects.link(ob_movel_snow_3610_2420_z23)
col_04_moveis_decoracoes.objects.link(ob_movel_snow_3611_2420_z23)
col_04_moveis_decoracoes.objects.link(ob_movel_snow_3608_2421_z23)
col_04_moveis_decoracoes.objects.link(ob_movel_snow_3609_2421_z23)
col_04_moveis_decoracoes.objects.link(ob_movel_snow_3610_2421_z23)

# ---- scene / render settings (as saved in the file)
scene.frame_start = 1; scene.frame_end = 250; scene.frame_set(1)
scene.render.engine = 'BLENDER_EEVEE_NEXT'
scene.render.bake_bias = 0.0
scene.render.bake_samples = 0
scene.cycles.sampling_pattern = 'TABULATED_SOBOL'
scene.eevee.use_volume_custom_range = False
bpy.context.view_layer.update()

# ---- added for rendering (the .blend has no active camera and no usable light): camera, sun + grey world if the file has none
cam_auto = bpy.data.cameras.new('AutoCamera')
cam_auto.lens = 50.0
cam_auto.sensor_width = 36.0
cam_auto.clip_end = 1000.0
ob_auto_camera = bpy.data.objects.new('AutoCamera', cam_auto)
scene.collection.objects.link(ob_auto_camera)
ob_auto_camera.location = (14.3111, -17.1733, 12.5989)
ob_auto_camera.rotation_euler = (1.09748, -7.21219e-08, 0.694738)
scene.camera = ob_auto_camera
light_auto_sun = bpy.data.lights.new('AutoSun', 'SUN')
light_auto_sun.energy = 3.0
light_auto_sun.angle = 0.0523599
ob_auto_sun = bpy.data.objects.new('AutoSun', light_auto_sun)
scene.collection.objects.link(ob_auto_sun)
ob_auto_sun.rotation_euler = (0.872665, 0.174533, 0.523599)
if scene.world is None:
    world_auto = bpy.data.worlds.new('AutoWorld')
    world_auto.color = (0.3, 0.3, 0.3)
    scene.world = world_auto
bpy.context.view_layer.update()
